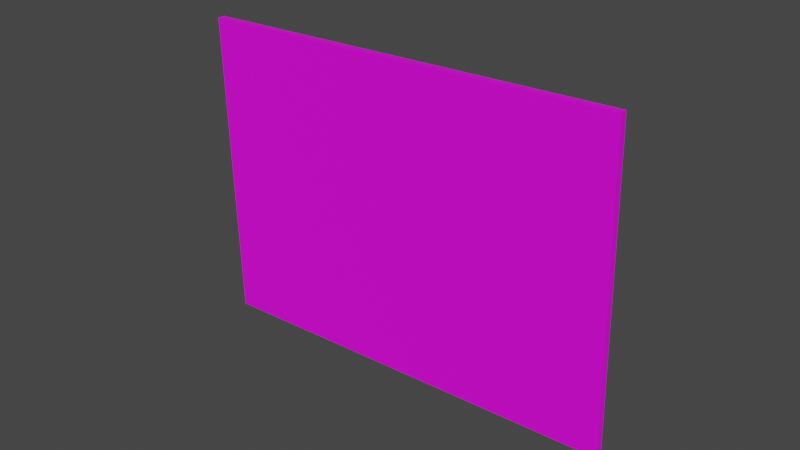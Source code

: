 # Source: calendario.blend  (saved by Blender 3.1.7; exported with 4.5.12 LTS)
import bpy
from mathutils import Matrix  # noqa: F401  (used for matrix-valued properties, if any)

bpy.ops.wm.read_factory_settings(use_empty=True)
scene = bpy.context.scene
scene.name = 'Scene'

# ---- collections
col_collection = bpy.data.collections.new('Collection'); scene.collection.children.link(col_collection)

# ---- images (referenced by path relative to the original .blend; pixels are not part of the script)
import os
ASSET_DIR = os.environ.get("B2B_ASSET_DIR", "")  # directory of the original .blend (textures are referenced by path, not embedded)
HERE = os.path.dirname(os.path.abspath(__file__))  # packed textures are extracted next to this script under _unpacked/

def load_image(name, relpath, width, height, colorspace="sRGB"):
    """Load a texture the original file referenced (path relative to the .blend, or extracted next to this script)."""
    p = next((c for c in (os.path.join(HERE, relpath), os.path.join(ASSET_DIR, relpath)) if relpath and os.path.exists(c)), "")
    if p:
        img = bpy.data.images.load(p, check_existing=True)
        img.name = name
    else:  # same state as the original file: an image datablock whose file is absent (Cycles renders it pink)
        img = bpy.data.images.new(name, width, height)
        img.source = "FILE"
        img.filepath = "//" + (relpath or name)
    img.colorspace_settings.name = colorspace
    return img
img_calendario_jpg = load_image('calendario.jpg', 'image/calendario.jpg', 1024, 1024, 'sRGB')

# ---- materials (node trees are filled in below, after node groups)
mat_material_002 = bpy.data.materials.new('Material.002')
mat_material_002.use_transparent_shadow = False

# ---- material node trees
mat_material_002.use_nodes = True; mat_material_002.node_tree.nodes.clear()
_N = mat_material_002.node_tree.nodes; _L = mat_material_002.node_tree.links
n0 = _N.new('ShaderNodeBsdfPrincipled'); n0.name = 'Principled BSDF'; n0.location = (10, 300)
n0.distribution = 'GGX'
n0.subsurface_method = 'RANDOM_WALK_SKIN'
n0.inputs[3].default_value = 1.45
n0.inputs[27].default_value = (0.0, 0.0, 0.0, 1.0)
n0.inputs[28].default_value = 1.0
n1 = _N.new('ShaderNodeOutputMaterial'); n1.name = 'Material Output'; n1.location = (300, 300)
n2 = _N.new('ShaderNodeTexImage'); n2.name = 'Image Texture'; n2.location = (-280, 260)
n2.image = img_calendario_jpg
_L.new(n0.outputs[0], n1.inputs[0])
_L.new(n2.outputs[0], n0.inputs[0])
n1.is_active_output = True

# ---- world
world_world = bpy.data.worlds.new('World'); scene.world = world_world
world_world.use_nodes = True; world_world.node_tree.nodes.clear()
_N = world_world.node_tree.nodes; _L = world_world.node_tree.links
n0 = _N.new('ShaderNodeOutputWorld'); n0.name = 'World Output'; n0.location = (300, 300)
n1 = _N.new('ShaderNodeBackground'); n1.name = 'Background'; n1.location = (10, 300)
n1.inputs[0].default_value = (0.05088, 0.05088, 0.05088, 1.0)
_L.new(n1.outputs[0], n0.inputs[0])
n0.is_active_output = True
world_world.color = (0.05088, 0.05088, 0.05088)
world_world.use_sun_shadow = False
world_world.sun_shadow_jitter_overblur = 0.0

# ---- meshes
me_plane_001 = bpy.data.meshes.new('Plane.001')
me_plane_001.from_pydata([(-1.283, -1.622, -0.4033), (2.12, -1.755, 0.2083), (-1.172, 0.899, -0.4708), (2.231, 0.7658, 0.1409)], [], [(0, 1, 3, 2)])
_uv = me_plane_001.uv_layers.new(name='UVMap')
_uv.uv.foreach_set('vector', [9.868e-05, 9.845e-05, 0.9696, 9.859e-05, 0.9696, 0.9999, 9.845e-05, 0.9999])
me_plane_001.materials.append(mat_material_002)
me_plane_001.use_remesh_fix_poles = True
me_plane_001.use_remesh_preserve_attributes = False
me_plane_001.update()

# ---- objects
ob_calendario = bpy.data.objects.new('calendario', me_plane_001)

# ---- transforms, parenting, visibility, modifiers, constraints
ob_calendario.location = (2.863, 8.663, 5.779)
ob_calendario.rotation_euler = (1.598, -0.06703, 0.1878)
ob_calendario.scale = (0.6014, 0.6014, 0.6014)
_m = ob_calendario.modifiers.new('Solidify', 'SOLIDIFY')
_m.thickness = 0.06

# ---- collection membership
col_collection.objects.link(ob_calendario)

# ---- scene / render settings (as saved in the file)
scene.frame_start = 1; scene.frame_end = 250; scene.frame_set(1)
scene.render.engine = 'BLENDER_EEVEE_NEXT'
scene.cycles.sampling_pattern = 'TABULATED_SOBOL'
scene.cycles.use_light_tree = False
scene.view_settings.view_transform = 'Filmic'
bpy.context.view_layer.update()

# ---- added for rendering (the .blend has no active camera and no usable light): camera, sun
cam_auto = bpy.data.cameras.new('AutoCamera')
cam_auto.lens = 50.0
cam_auto.sensor_width = 36.0
cam_auto.clip_end = 1000.0
ob_auto_camera = bpy.data.objects.new('AutoCamera', cam_auto)
scene.collection.objects.link(ob_auto_camera)
ob_auto_camera.location = (5.91023, 5.50074, 7.7574)
ob_auto_camera.rotation_euler = (1.09748, -7.21219e-08, 0.694738)
scene.camera = ob_auto_camera
light_auto_sun = bpy.data.lights.new('AutoSun', 'SUN')
light_auto_sun.energy = 3.0
light_auto_sun.angle = 0.0523599
ob_auto_sun = bpy.data.objects.new('AutoSun', light_auto_sun)
scene.collection.objects.link(ob_auto_sun)
ob_auto_sun.rotation_euler = (0.872665, 0.174533, 0.523599)
bpy.context.view_layer.update()
